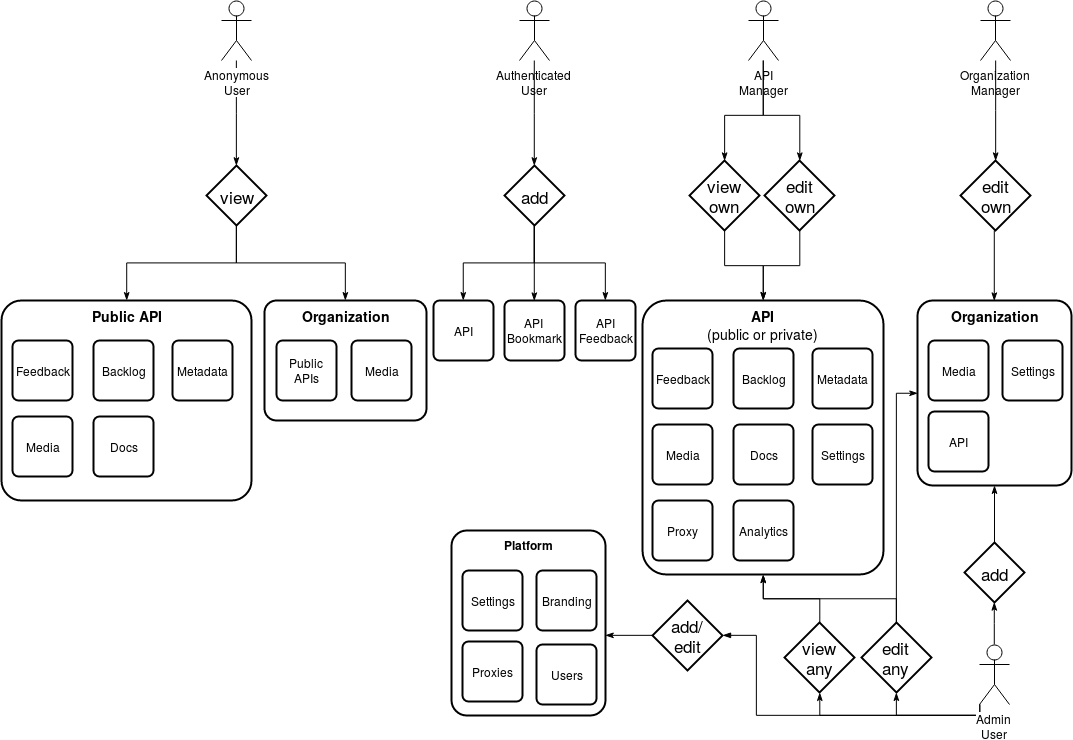

The diagram above was exported from draw.io. Its source (the exported page's mxGraphModel, read from the mxfile embedded in the PNG):
<mxGraphModel dx="986" dy="510" grid="0" gridSize="10" guides="1" tooltips="1" connect="1" arrows="1" fold="1" page="1" pageScale="1" pageWidth="1100" pageHeight="850" background="#ffffff" math="0" shadow="0">
  <root>
    <mxCell id="0" />
    <mxCell id="1" parent="0" />
    <mxCell id="52" style="edgeStyle=orthogonalEdgeStyle;rounded=0;html=1;exitX=0.5;exitY=1;startArrow=none;startFill=0;endArrow=classicThin;endFill=1;jettySize=auto;orthogonalLoop=1;" parent="1" source="4" target="51" edge="1">
      <mxGeometry relative="1" as="geometry" />
    </mxCell>
    <mxCell id="58" style="edgeStyle=orthogonalEdgeStyle;rounded=0;html=1;exitX=0.5;exitY=1;startArrow=none;startFill=0;endArrow=classicThin;endFill=1;jettySize=auto;orthogonalLoop=1;" parent="1" source="4" target="26" edge="1">
      <mxGeometry relative="1" as="geometry" />
    </mxCell>
    <mxCell id="4" value="view" style="shape=rhombus;strokeWidth=2;fontSize=17;perimeter=rhombusPerimeter;whiteSpace=wrap;html=1;align=center;" parent="1" vertex="1">
      <mxGeometry x="220" y="265" width="60" height="60" as="geometry" />
    </mxCell>
    <mxCell id="30" style="edgeStyle=orthogonalEdgeStyle;rounded=0;html=1;entryX=0.5;entryY=0;startArrow=none;startFill=0;endArrow=classicThin;endFill=1;jettySize=auto;orthogonalLoop=1;" parent="1" source="7" target="4" edge="1">
      <mxGeometry relative="1" as="geometry" />
    </mxCell>
    <mxCell id="7" value="Anonymous&lt;br&gt;User" style="shape=umlActor;verticalLabelPosition=bottom;labelBackgroundColor=#ffffff;verticalAlign=top;html=1;" parent="1" vertex="1">
      <mxGeometry x="235" y="100" width="30" height="60" as="geometry" />
    </mxCell>
    <mxCell id="5" value="Authenticated&lt;br&gt;User" style="shape=umlActor;verticalLabelPosition=bottom;labelBackgroundColor=#ffffff;verticalAlign=top;html=1;" parent="1" vertex="1">
      <mxGeometry x="533" y="100" width="30" height="60" as="geometry" />
    </mxCell>
    <mxCell id="93" style="edgeStyle=orthogonalEdgeStyle;rounded=0;html=1;exitX=0.5;exitY=1;entryX=0.5;entryY=0;startArrow=none;startFill=0;endArrow=classicThin;endFill=1;jettySize=auto;orthogonalLoop=1;" parent="1" source="33" target="92" edge="1">
      <mxGeometry relative="1" as="geometry" />
    </mxCell>
    <mxCell id="101" style="edgeStyle=orthogonalEdgeStyle;rounded=0;html=1;exitX=0.5;exitY=1;startArrow=none;startFill=0;endArrow=classicThin;endFill=1;jettySize=auto;orthogonalLoop=1;" parent="1" source="33" target="100" edge="1">
      <mxGeometry relative="1" as="geometry" />
    </mxCell>
    <mxCell id="102" style="edgeStyle=orthogonalEdgeStyle;rounded=0;html=1;exitX=0.5;exitY=1;startArrow=none;startFill=0;endArrow=classicThin;endFill=1;jettySize=auto;orthogonalLoop=1;" parent="1" source="33" target="34" edge="1">
      <mxGeometry relative="1" as="geometry" />
    </mxCell>
    <mxCell id="33" value="add" style="shape=rhombus;strokeWidth=2;fontSize=17;perimeter=rhombusPerimeter;whiteSpace=wrap;html=1;align=center;" parent="1" vertex="1">
      <mxGeometry x="518" y="265" width="60" height="60" as="geometry" />
    </mxCell>
    <mxCell id="37" style="edgeStyle=orthogonalEdgeStyle;rounded=0;html=1;entryX=0.5;entryY=0;startArrow=none;startFill=0;endArrow=classicThin;endFill=1;jettySize=auto;orthogonalLoop=1;" parent="1" source="5" target="33" edge="1">
      <mxGeometry relative="1" as="geometry" />
    </mxCell>
    <mxCell id="34" value="API" style="strokeWidth=2;rounded=1;arcSize=10;whiteSpace=wrap;html=1;align=center;" parent="1" vertex="1">
      <mxGeometry x="447" y="400" width="60" height="60" as="geometry" />
    </mxCell>
    <mxCell id="20" value="API&lt;br&gt;Manager" style="shape=umlActor;verticalLabelPosition=bottom;labelBackgroundColor=#ffffff;verticalAlign=top;html=1;" parent="1" vertex="1">
      <mxGeometry x="762" y="100" width="30" height="60" as="geometry" />
    </mxCell>
    <mxCell id="38" value="edit&lt;br&gt;own" style="shape=rhombus;strokeWidth=2;fontSize=17;perimeter=rhombusPerimeter;whiteSpace=wrap;html=1;align=center;" parent="1" vertex="1">
      <mxGeometry x="778" y="260" width="70" height="70" as="geometry" />
    </mxCell>
    <mxCell id="39" style="edgeStyle=orthogonalEdgeStyle;rounded=0;html=1;entryX=0.5;entryY=0;startArrow=none;startFill=0;endArrow=classicThin;endFill=1;jettySize=auto;orthogonalLoop=1;" parent="1" source="20" target="38" edge="1">
      <mxGeometry relative="1" as="geometry">
        <Array as="points">
          <mxPoint x="777" y="215" />
          <mxPoint x="813" y="215" />
        </Array>
      </mxGeometry>
    </mxCell>
    <mxCell id="75" style="edgeStyle=orthogonalEdgeStyle;rounded=0;html=1;exitX=0.5;exitY=1;startArrow=none;startFill=0;endArrow=classicThin;endFill=1;jettySize=auto;orthogonalLoop=1;" parent="1" source="40" target="54" edge="1">
      <mxGeometry relative="1" as="geometry" />
    </mxCell>
    <mxCell id="40" value="view&lt;br&gt;own" style="shape=rhombus;strokeWidth=2;fontSize=17;perimeter=rhombusPerimeter;whiteSpace=wrap;html=1;align=center;" parent="1" vertex="1">
      <mxGeometry x="703" y="260" width="70" height="70" as="geometry" />
    </mxCell>
    <mxCell id="41" style="edgeStyle=orthogonalEdgeStyle;rounded=0;html=1;entryX=0.5;entryY=0;startArrow=none;startFill=0;endArrow=classicThin;endFill=1;jettySize=auto;orthogonalLoop=1;" parent="1" source="20" target="40" edge="1">
      <mxGeometry relative="1" as="geometry">
        <mxPoint x="777" y="202" as="sourcePoint" />
        <Array as="points">
          <mxPoint x="777" y="215" />
          <mxPoint x="738" y="215" />
        </Array>
      </mxGeometry>
    </mxCell>
    <mxCell id="55" style="edgeStyle=orthogonalEdgeStyle;rounded=0;html=1;exitX=0.5;exitY=1;startArrow=none;startFill=0;endArrow=classicThin;endFill=1;jettySize=auto;orthogonalLoop=1;" parent="1" source="38" target="54" edge="1">
      <mxGeometry relative="1" as="geometry" />
    </mxCell>
    <mxCell id="21" value="Organization&lt;br&gt;Manager" style="shape=umlActor;verticalLabelPosition=bottom;labelBackgroundColor=#ffffff;verticalAlign=top;html=1;" parent="1" vertex="1">
      <mxGeometry x="994" y="100" width="30" height="60" as="geometry" />
    </mxCell>
    <mxCell id="98" style="edgeStyle=orthogonalEdgeStyle;rounded=0;html=1;exitX=0;exitY=1;exitPerimeter=0;entryX=0.5;entryY=1;startArrow=none;startFill=0;endArrow=classicThin;endFill=1;jettySize=auto;orthogonalLoop=1;" parent="1" source="22" target="96" edge="1">
      <mxGeometry relative="1" as="geometry">
        <Array as="points">
          <mxPoint x="983" y="815" />
          <mxPoint x="721" y="815" />
        </Array>
      </mxGeometry>
    </mxCell>
    <mxCell id="110" style="edgeStyle=orthogonalEdgeStyle;rounded=0;html=1;exitX=0;exitY=1;exitPerimeter=0;startArrow=none;startFill=0;endArrow=blockThin;endFill=1;jettySize=auto;orthogonalLoop=1;entryX=1;entryY=0.5;" edge="1" parent="1" source="22" target="116">
      <mxGeometry relative="1" as="geometry">
        <mxPoint x="730" y="747" as="targetPoint" />
        <Array as="points">
          <mxPoint x="993" y="815" />
          <mxPoint x="770" y="815" />
          <mxPoint x="770" y="735" />
        </Array>
      </mxGeometry>
    </mxCell>
    <mxCell id="22" value="Admin&lt;br&gt;User" style="shape=umlActor;verticalLabelPosition=bottom;labelBackgroundColor=#ffffff;verticalAlign=top;html=1;" parent="1" vertex="1">
      <mxGeometry x="993" y="744" width="30" height="60" as="geometry" />
    </mxCell>
    <mxCell id="74" style="edgeStyle=orthogonalEdgeStyle;rounded=0;html=1;startArrow=none;startFill=0;endArrow=classicThin;endFill=1;jettySize=auto;orthogonalLoop=1;" parent="1" source="44" target="28" edge="1">
      <mxGeometry relative="1" as="geometry">
        <Array as="points">
          <mxPoint x="1008" y="561" />
          <mxPoint x="1008" y="561" />
        </Array>
      </mxGeometry>
    </mxCell>
    <mxCell id="44" value="add" style="shape=rhombus;strokeWidth=2;fontSize=17;perimeter=rhombusPerimeter;whiteSpace=wrap;html=1;align=center;" parent="1" vertex="1">
      <mxGeometry x="978" y="642" width="60" height="60" as="geometry" />
    </mxCell>
    <mxCell id="45" style="edgeStyle=orthogonalEdgeStyle;rounded=0;html=1;startArrow=none;startFill=0;endArrow=classicThin;endFill=1;jettySize=auto;orthogonalLoop=1;entryX=0.5;entryY=1;" parent="1" source="22" target="44" edge="1">
      <mxGeometry relative="1" as="geometry">
        <mxPoint x="971" y="622" as="targetPoint" />
        <Array as="points" />
      </mxGeometry>
    </mxCell>
    <mxCell id="50" style="edgeStyle=orthogonalEdgeStyle;rounded=0;html=1;entryX=0.5;entryY=0;startArrow=none;startFill=0;endArrow=classicThin;endFill=1;jettySize=auto;orthogonalLoop=1;exitX=0.5;exitY=1;" parent="1" source="48" target="28" edge="1">
      <mxGeometry relative="1" as="geometry">
        <Array as="points">
          <mxPoint x="1008" y="329" />
        </Array>
      </mxGeometry>
    </mxCell>
    <mxCell id="48" value="edit&lt;br&gt;own" style="shape=rhombus;strokeWidth=2;fontSize=17;perimeter=rhombusPerimeter;whiteSpace=wrap;html=1;align=center;" parent="1" vertex="1">
      <mxGeometry x="974" y="260" width="70" height="70" as="geometry" />
    </mxCell>
    <mxCell id="49" style="edgeStyle=orthogonalEdgeStyle;rounded=0;html=1;entryX=0.5;entryY=0;startArrow=none;startFill=0;endArrow=classicThin;endFill=1;jettySize=auto;orthogonalLoop=1;" parent="1" source="21" target="48" edge="1">
      <mxGeometry relative="1" as="geometry" />
    </mxCell>
    <mxCell id="67" style="edgeStyle=orthogonalEdgeStyle;rounded=0;html=1;startArrow=none;startFill=0;endArrow=classicThin;endFill=1;jettySize=auto;orthogonalLoop=1;exitX=1;exitY=0.5;entryX=0;entryY=0.5;" parent="1" source="65" target="28" edge="1">
      <mxGeometry relative="1" as="geometry">
        <Array as="points">
          <mxPoint x="910" y="757" />
          <mxPoint x="910" y="493" />
        </Array>
        <mxPoint x="922" y="539" as="targetPoint" />
      </mxGeometry>
    </mxCell>
    <mxCell id="95" style="edgeStyle=orthogonalEdgeStyle;rounded=0;html=1;entryX=0.5;entryY=1;startArrow=none;startFill=0;endArrow=classicThin;endFill=1;jettySize=auto;orthogonalLoop=1;" parent="1" source="65" target="54" edge="1">
      <mxGeometry relative="1" as="geometry" />
    </mxCell>
    <mxCell id="65" value="edit&lt;br&gt;any" style="shape=rhombus;strokeWidth=2;fontSize=17;perimeter=rhombusPerimeter;whiteSpace=wrap;html=1;align=center;" parent="1" vertex="1">
      <mxGeometry x="875" y="722" width="70" height="70" as="geometry" />
    </mxCell>
    <mxCell id="66" style="edgeStyle=orthogonalEdgeStyle;rounded=0;html=1;startArrow=none;startFill=0;endArrow=classicThin;endFill=1;jettySize=auto;orthogonalLoop=1;entryX=0.5;entryY=1;" parent="1" target="65" edge="1">
      <mxGeometry relative="1" as="geometry">
        <mxPoint x="989" y="815" as="sourcePoint" />
        <mxPoint x="739" y="714" as="targetPoint" />
        <Array as="points">
          <mxPoint x="983" y="815" />
          <mxPoint x="910" y="815" />
        </Array>
      </mxGeometry>
    </mxCell>
    <mxCell id="88" value="" style="group" parent="1" vertex="1" connectable="0">
      <mxGeometry x="931" y="400" width="154" height="185" as="geometry" />
    </mxCell>
    <mxCell id="28" value="&lt;b&gt;&lt;font style=&quot;font-size: 14px&quot;&gt;Organization&lt;/font&gt;&lt;/b&gt;" style="strokeWidth=2;rounded=1;arcSize=10;whiteSpace=wrap;html=1;align=center;verticalAlign=top;" parent="88" vertex="1">
      <mxGeometry width="154" height="185" as="geometry" />
    </mxCell>
    <mxCell id="86" value="API" style="strokeWidth=2;rounded=1;arcSize=10;whiteSpace=wrap;html=1;align=center;" parent="88" vertex="1">
      <mxGeometry x="11" y="111" width="60" height="60" as="geometry" />
    </mxCell>
    <mxCell id="87" value="Media" style="strokeWidth=2;rounded=1;arcSize=10;whiteSpace=wrap;html=1;align=center;" parent="88" vertex="1">
      <mxGeometry x="11" y="40" width="60" height="60" as="geometry" />
    </mxCell>
    <mxCell id="103" value="Settings" style="strokeWidth=2;rounded=1;arcSize=10;whiteSpace=wrap;html=1;align=center;" parent="88" vertex="1">
      <mxGeometry x="85" y="40" width="60" height="60" as="geometry" />
    </mxCell>
    <mxCell id="90" value="" style="group" parent="1" vertex="1" connectable="0">
      <mxGeometry x="308" y="400" width="162" height="120" as="geometry" />
    </mxCell>
    <mxCell id="63" value="" style="group" parent="90" vertex="1" connectable="0">
      <mxGeometry x="-30" width="162" height="120" as="geometry" />
    </mxCell>
    <mxCell id="51" value="&lt;b&gt;&lt;font style=&quot;font-size: 14px&quot;&gt;Organization&lt;/font&gt;&lt;/b&gt;" style="strokeWidth=2;rounded=1;arcSize=10;whiteSpace=wrap;html=1;align=center;verticalAlign=top;" parent="63" vertex="1">
      <mxGeometry width="162" height="120" as="geometry" />
    </mxCell>
    <mxCell id="61" value="Public&lt;br&gt;APIs" style="strokeWidth=2;rounded=1;arcSize=10;whiteSpace=wrap;html=1;align=center;" parent="63" vertex="1">
      <mxGeometry x="12" y="40" width="60" height="60" as="geometry" />
    </mxCell>
    <mxCell id="62" value="Media" style="strokeWidth=2;rounded=1;arcSize=10;whiteSpace=wrap;html=1;align=center;" parent="63" vertex="1">
      <mxGeometry x="87" y="40" width="60" height="60" as="geometry" />
    </mxCell>
    <mxCell id="91" value="" style="group" parent="1" vertex="1" connectable="0">
      <mxGeometry x="15" y="400" width="250" height="200" as="geometry" />
    </mxCell>
    <mxCell id="26" value="&lt;b&gt;&lt;font style=&quot;font-size: 14px&quot;&gt;Public API&lt;/font&gt;&lt;/b&gt;" style="strokeWidth=2;rounded=1;arcSize=10;whiteSpace=wrap;html=1;align=center;glass=0;shadow=0;comic=0;verticalAlign=top;" parent="91" vertex="1">
      <mxGeometry width="250" height="200" as="geometry" />
    </mxCell>
    <mxCell id="29" value="Feedback" style="strokeWidth=2;rounded=1;arcSize=10;whiteSpace=wrap;html=1;align=center;" parent="91" vertex="1">
      <mxGeometry x="11" y="40" width="60" height="60" as="geometry" />
    </mxCell>
    <mxCell id="53" value="Backlog" style="strokeWidth=2;rounded=1;arcSize=10;whiteSpace=wrap;html=1;align=center;" parent="91" vertex="1">
      <mxGeometry x="92" y="40" width="60" height="60" as="geometry" />
    </mxCell>
    <mxCell id="56" value="Docs" style="strokeWidth=2;rounded=1;arcSize=10;whiteSpace=wrap;html=1;align=center;" parent="91" vertex="1">
      <mxGeometry x="92" y="116" width="60" height="60" as="geometry" />
    </mxCell>
    <mxCell id="57" value="Media" style="strokeWidth=2;rounded=1;arcSize=10;whiteSpace=wrap;html=1;align=center;" parent="91" vertex="1">
      <mxGeometry x="11" y="116" width="60" height="60" as="geometry" />
    </mxCell>
    <mxCell id="64" value="Metadata" style="strokeWidth=2;rounded=1;arcSize=10;whiteSpace=wrap;html=1;align=center;" parent="91" vertex="1">
      <mxGeometry x="171" y="40" width="60" height="60" as="geometry" />
    </mxCell>
    <mxCell id="92" value="API&lt;br&gt;Bookmark" style="strokeWidth=2;rounded=1;arcSize=10;whiteSpace=wrap;html=1;align=center;" parent="1" vertex="1">
      <mxGeometry x="518" y="400" width="60" height="60" as="geometry" />
    </mxCell>
    <mxCell id="54" value="&lt;b&gt;&lt;font style=&quot;font-size: 14px&quot;&gt;API&lt;br&gt;&lt;/font&gt;&lt;/b&gt;&lt;font style=&quot;font-size: 14px&quot;&gt;(public or private)&lt;/font&gt;&lt;b&gt;&lt;font style=&quot;font-size: 14px&quot;&gt;&lt;br&gt;&lt;br&gt;&lt;br&gt;&lt;/font&gt;&lt;/b&gt;" style="strokeWidth=2;rounded=1;arcSize=10;whiteSpace=wrap;html=1;align=center;verticalAlign=top;" parent="1" vertex="1">
      <mxGeometry x="656" y="400" width="241" height="274" as="geometry" />
    </mxCell>
    <mxCell id="77" value="Feedback" style="strokeWidth=2;rounded=1;arcSize=10;whiteSpace=wrap;html=1;align=center;" parent="1" vertex="1">
      <mxGeometry x="666" y="448" width="60" height="60" as="geometry" />
    </mxCell>
    <mxCell id="78" value="Backlog" style="strokeWidth=2;rounded=1;arcSize=10;whiteSpace=wrap;html=1;align=center;" parent="1" vertex="1">
      <mxGeometry x="747" y="448" width="60" height="60" as="geometry" />
    </mxCell>
    <mxCell id="79" value="Docs" style="strokeWidth=2;rounded=1;arcSize=10;whiteSpace=wrap;html=1;align=center;" parent="1" vertex="1">
      <mxGeometry x="747" y="524" width="60" height="60" as="geometry" />
    </mxCell>
    <mxCell id="80" value="Media" style="strokeWidth=2;rounded=1;arcSize=10;whiteSpace=wrap;html=1;align=center;" parent="1" vertex="1">
      <mxGeometry x="666" y="524" width="60" height="60" as="geometry" />
    </mxCell>
    <mxCell id="81" value="Metadata" style="strokeWidth=2;rounded=1;arcSize=10;whiteSpace=wrap;html=1;align=center;" parent="1" vertex="1">
      <mxGeometry x="826" y="448" width="60" height="60" as="geometry" />
    </mxCell>
    <mxCell id="82" value="Settings" style="strokeWidth=2;rounded=1;arcSize=10;whiteSpace=wrap;html=1;align=center;" parent="1" vertex="1">
      <mxGeometry x="826" y="524" width="60" height="60" as="geometry" />
    </mxCell>
    <mxCell id="94" value="Proxy" style="strokeWidth=2;rounded=1;arcSize=10;whiteSpace=wrap;html=1;align=center;" parent="1" vertex="1">
      <mxGeometry x="666" y="600" width="60" height="60" as="geometry" />
    </mxCell>
    <mxCell id="97" style="edgeStyle=orthogonalEdgeStyle;rounded=0;html=1;entryX=0.5;entryY=1;startArrow=none;startFill=0;endArrow=classicThin;endFill=1;jettySize=auto;orthogonalLoop=1;" parent="1" source="96" target="54" edge="1">
      <mxGeometry relative="1" as="geometry" />
    </mxCell>
    <mxCell id="96" value="view&lt;br&gt;any" style="shape=rhombus;strokeWidth=2;fontSize=17;perimeter=rhombusPerimeter;whiteSpace=wrap;html=1;align=center;" parent="1" vertex="1">
      <mxGeometry x="798" y="722" width="70" height="70" as="geometry" />
    </mxCell>
    <mxCell id="100" value="API&lt;br&gt;Feedback" style="strokeWidth=2;rounded=1;arcSize=10;whiteSpace=wrap;html=1;align=center;" parent="1" vertex="1">
      <mxGeometry x="589" y="400" width="60" height="60" as="geometry" />
    </mxCell>
    <mxCell id="104" value="Analytics" style="strokeWidth=2;rounded=1;arcSize=10;whiteSpace=wrap;html=1;align=center;" parent="1" vertex="1">
      <mxGeometry x="747" y="600" width="60" height="60" as="geometry" />
    </mxCell>
    <mxCell id="105" value="" style="group" vertex="1" connectable="0" parent="1">
      <mxGeometry x="465" y="630" width="154" height="185" as="geometry" />
    </mxCell>
    <mxCell id="106" value="&lt;b&gt;Platform&lt;/b&gt;" style="strokeWidth=2;rounded=1;arcSize=10;whiteSpace=wrap;html=1;align=center;verticalAlign=top;" vertex="1" parent="105">
      <mxGeometry width="154" height="185" as="geometry" />
    </mxCell>
    <mxCell id="107" value="Proxies" style="strokeWidth=2;rounded=1;arcSize=10;whiteSpace=wrap;html=1;align=center;" vertex="1" parent="105">
      <mxGeometry x="11" y="111" width="60" height="60" as="geometry" />
    </mxCell>
    <mxCell id="108" value="Settings" style="strokeWidth=2;rounded=1;arcSize=10;whiteSpace=wrap;html=1;align=center;" vertex="1" parent="105">
      <mxGeometry x="11" y="40" width="60" height="60" as="geometry" />
    </mxCell>
    <mxCell id="109" value="Branding" style="strokeWidth=2;rounded=1;arcSize=10;whiteSpace=wrap;html=1;align=center;" vertex="1" parent="105">
      <mxGeometry x="85" y="40" width="60" height="60" as="geometry" />
    </mxCell>
    <mxCell id="118" value="Users" style="strokeWidth=2;rounded=1;arcSize=10;whiteSpace=wrap;html=1;align=center;" vertex="1" parent="105">
      <mxGeometry x="85" y="114" width="60" height="60" as="geometry" />
    </mxCell>
    <mxCell id="117" style="edgeStyle=orthogonalEdgeStyle;rounded=0;html=1;exitX=0;exitY=0.5;entryX=1;entryY=0.568;entryPerimeter=0;startArrow=none;startFill=0;endArrow=classicThin;endFill=1;jettySize=auto;orthogonalLoop=1;" edge="1" parent="1" source="116" target="106">
      <mxGeometry relative="1" as="geometry" />
    </mxCell>
    <mxCell id="116" value="add/&lt;br&gt;edit" style="shape=rhombus;strokeWidth=2;fontSize=17;perimeter=rhombusPerimeter;whiteSpace=wrap;html=1;align=center;" vertex="1" parent="1">
      <mxGeometry x="666" y="700" width="70" height="70" as="geometry" />
    </mxCell>
  </root>
</mxGraphModel>